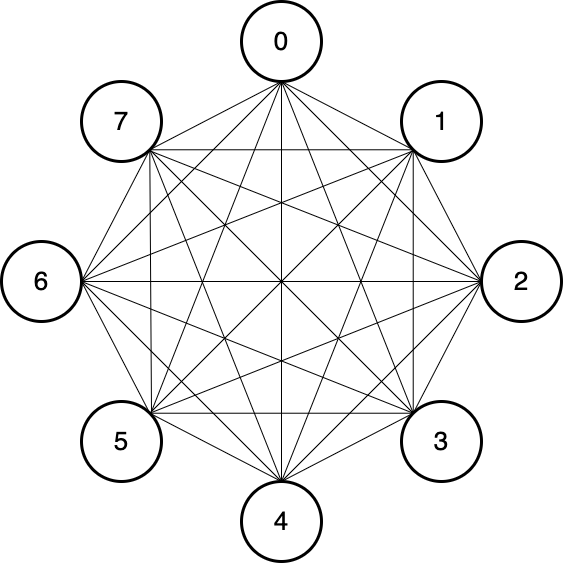

The diagram above was exported from draw.io. Its source (the exported page's mxGraphModel, read from the mxfile embedded in the PNG):
<mxGraphModel dx="1421" dy="64" grid="1" gridSize="10" guides="1" tooltips="1" connect="1" arrows="1" fold="1" page="0" pageScale="1" pageWidth="827" pageHeight="1169" math="0" shadow="0">
  <root>
    <mxCell id="0" />
    <mxCell id="1" parent="0" />
    <mxCell id="pGu-b-9vjJ-MSHiIIB_2-11" style="rounded=0;orthogonalLoop=1;jettySize=auto;html=1;endArrow=none;endFill=0;exitX=0.5;exitY=1;exitDx=0;exitDy=0;entryX=0;entryY=1;entryDx=0;entryDy=0;" edge="1" parent="1" source="pGu-b-9vjJ-MSHiIIB_2-3" target="pGu-b-9vjJ-MSHiIIB_2-8">
      <mxGeometry relative="1" as="geometry" />
    </mxCell>
    <mxCell id="pGu-b-9vjJ-MSHiIIB_2-12" style="rounded=0;orthogonalLoop=1;jettySize=auto;html=1;endArrow=none;endFill=0;" edge="1" parent="1" source="pGu-b-9vjJ-MSHiIIB_2-3" target="pGu-b-9vjJ-MSHiIIB_2-6">
      <mxGeometry relative="1" as="geometry" />
    </mxCell>
    <mxCell id="pGu-b-9vjJ-MSHiIIB_2-13" style="rounded=0;orthogonalLoop=1;jettySize=auto;html=1;endArrow=none;endFill=0;entryX=1;entryY=1;entryDx=0;entryDy=0;" edge="1" parent="1" target="pGu-b-9vjJ-MSHiIIB_2-7">
      <mxGeometry relative="1" as="geometry">
        <mxPoint x="520" y="960" as="sourcePoint" />
      </mxGeometry>
    </mxCell>
    <mxCell id="pGu-b-9vjJ-MSHiIIB_2-14" style="rounded=0;orthogonalLoop=1;jettySize=auto;html=1;endArrow=none;endFill=0;" edge="1" parent="1">
      <mxGeometry relative="1" as="geometry">
        <mxPoint x="520" y="960" as="sourcePoint" />
        <mxPoint x="320" y="1160" as="targetPoint" />
      </mxGeometry>
    </mxCell>
    <mxCell id="pGu-b-9vjJ-MSHiIIB_2-15" style="rounded=0;orthogonalLoop=1;jettySize=auto;html=1;endArrow=none;endFill=0;exitX=0.5;exitY=1;exitDx=0;exitDy=0;" edge="1" parent="1" source="pGu-b-9vjJ-MSHiIIB_2-3">
      <mxGeometry relative="1" as="geometry">
        <mxPoint x="390" y="1290" as="targetPoint" />
      </mxGeometry>
    </mxCell>
    <mxCell id="pGu-b-9vjJ-MSHiIIB_2-16" style="rounded=0;orthogonalLoop=1;jettySize=auto;html=1;endArrow=none;endFill=0;exitX=0.5;exitY=1;exitDx=0;exitDy=0;entryX=0;entryY=0;entryDx=0;entryDy=0;" edge="1" parent="1" source="pGu-b-9vjJ-MSHiIIB_2-3" target="pGu-b-9vjJ-MSHiIIB_2-9">
      <mxGeometry relative="1" as="geometry" />
    </mxCell>
    <mxCell id="pGu-b-9vjJ-MSHiIIB_2-17" style="rounded=0;orthogonalLoop=1;jettySize=auto;html=1;endArrow=none;endFill=0;exitX=0.5;exitY=1;exitDx=0;exitDy=0;entryX=0;entryY=0.5;entryDx=0;entryDy=0;" edge="1" parent="1" source="pGu-b-9vjJ-MSHiIIB_2-3" target="pGu-b-9vjJ-MSHiIIB_2-5">
      <mxGeometry relative="1" as="geometry" />
    </mxCell>
    <mxCell id="pGu-b-9vjJ-MSHiIIB_2-3" value="&lt;font style=&quot;font-size: 26px;&quot;&gt;0&lt;/font&gt;" style="ellipse;whiteSpace=wrap;html=1;aspect=fixed;strokeWidth=3;" vertex="1" parent="1">
      <mxGeometry x="480" y="880" width="80" height="80" as="geometry" />
    </mxCell>
    <mxCell id="pGu-b-9vjJ-MSHiIIB_2-25" style="edgeStyle=orthogonalEdgeStyle;rounded=0;orthogonalLoop=1;jettySize=auto;html=1;endArrow=none;endFill=0;" edge="1" parent="1" source="pGu-b-9vjJ-MSHiIIB_2-4" target="pGu-b-9vjJ-MSHiIIB_2-5">
      <mxGeometry relative="1" as="geometry" />
    </mxCell>
    <mxCell id="pGu-b-9vjJ-MSHiIIB_2-38" style="rounded=0;orthogonalLoop=1;jettySize=auto;html=1;entryX=1;entryY=1;entryDx=0;entryDy=0;endArrow=none;endFill=0;" edge="1" parent="1" target="pGu-b-9vjJ-MSHiIIB_2-7">
      <mxGeometry relative="1" as="geometry">
        <mxPoint x="320" y="1160" as="sourcePoint" />
      </mxGeometry>
    </mxCell>
    <mxCell id="pGu-b-9vjJ-MSHiIIB_2-4" value="&lt;font style=&quot;font-size: 26px;&quot;&gt;6&lt;/font&gt;" style="ellipse;whiteSpace=wrap;html=1;aspect=fixed;strokeWidth=3;" vertex="1" parent="1">
      <mxGeometry x="240" y="1120" width="80" height="80" as="geometry" />
    </mxCell>
    <mxCell id="pGu-b-9vjJ-MSHiIIB_2-27" style="rounded=0;orthogonalLoop=1;jettySize=auto;html=1;entryX=0;entryY=0;entryDx=0;entryDy=0;endArrow=none;endFill=0;exitX=0;exitY=0.5;exitDx=0;exitDy=0;" edge="1" parent="1" source="pGu-b-9vjJ-MSHiIIB_2-5" target="pGu-b-9vjJ-MSHiIIB_2-9">
      <mxGeometry relative="1" as="geometry" />
    </mxCell>
    <mxCell id="pGu-b-9vjJ-MSHiIIB_2-28" style="rounded=0;orthogonalLoop=1;jettySize=auto;html=1;exitX=0;exitY=0.5;exitDx=0;exitDy=0;endArrow=none;endFill=0;" edge="1" parent="1" source="pGu-b-9vjJ-MSHiIIB_2-5">
      <mxGeometry relative="1" as="geometry">
        <mxPoint x="520" y="1360" as="targetPoint" />
      </mxGeometry>
    </mxCell>
    <mxCell id="pGu-b-9vjJ-MSHiIIB_2-29" style="rounded=0;orthogonalLoop=1;jettySize=auto;html=1;entryX=1;entryY=0;entryDx=0;entryDy=0;endArrow=none;endFill=0;exitX=0;exitY=0.5;exitDx=0;exitDy=0;" edge="1" parent="1" source="pGu-b-9vjJ-MSHiIIB_2-5" target="pGu-b-9vjJ-MSHiIIB_2-10">
      <mxGeometry relative="1" as="geometry" />
    </mxCell>
    <mxCell id="pGu-b-9vjJ-MSHiIIB_2-5" value="&lt;font style=&quot;font-size: 26px;&quot;&gt;2&lt;/font&gt;" style="ellipse;whiteSpace=wrap;html=1;aspect=fixed;strokeWidth=3;" vertex="1" parent="1">
      <mxGeometry x="720" y="1120" width="80" height="80" as="geometry" />
    </mxCell>
    <mxCell id="pGu-b-9vjJ-MSHiIIB_2-33" style="rounded=0;orthogonalLoop=1;jettySize=auto;html=1;entryX=1;entryY=0;entryDx=0;entryDy=0;endArrow=none;endFill=0;exitX=0.5;exitY=0;exitDx=0;exitDy=0;" edge="1" parent="1" source="pGu-b-9vjJ-MSHiIIB_2-6" target="pGu-b-9vjJ-MSHiIIB_2-10">
      <mxGeometry relative="1" as="geometry" />
    </mxCell>
    <mxCell id="pGu-b-9vjJ-MSHiIIB_2-34" style="rounded=0;orthogonalLoop=1;jettySize=auto;html=1;entryX=1;entryY=1;entryDx=0;entryDy=0;endArrow=none;endFill=0;exitX=0.5;exitY=0;exitDx=0;exitDy=0;" edge="1" parent="1" source="pGu-b-9vjJ-MSHiIIB_2-6" target="pGu-b-9vjJ-MSHiIIB_2-7">
      <mxGeometry relative="1" as="geometry" />
    </mxCell>
    <mxCell id="pGu-b-9vjJ-MSHiIIB_2-35" style="rounded=0;orthogonalLoop=1;jettySize=auto;html=1;entryX=1;entryY=0.5;entryDx=0;entryDy=0;endArrow=none;endFill=0;exitX=0.5;exitY=0;exitDx=0;exitDy=0;" edge="1" parent="1" source="pGu-b-9vjJ-MSHiIIB_2-6" target="pGu-b-9vjJ-MSHiIIB_2-4">
      <mxGeometry relative="1" as="geometry" />
    </mxCell>
    <mxCell id="pGu-b-9vjJ-MSHiIIB_2-6" value="&lt;font style=&quot;font-size: 26px;&quot;&gt;4&lt;/font&gt;" style="ellipse;whiteSpace=wrap;html=1;aspect=fixed;strokeWidth=3;" vertex="1" parent="1">
      <mxGeometry x="480" y="1360" width="80" height="80" as="geometry" />
    </mxCell>
    <mxCell id="pGu-b-9vjJ-MSHiIIB_2-39" style="rounded=0;orthogonalLoop=1;jettySize=auto;html=1;endArrow=none;endFill=0;" edge="1" parent="1" source="pGu-b-9vjJ-MSHiIIB_2-7" target="pGu-b-9vjJ-MSHiIIB_2-9">
      <mxGeometry relative="1" as="geometry" />
    </mxCell>
    <mxCell id="pGu-b-9vjJ-MSHiIIB_2-41" style="rounded=0;orthogonalLoop=1;jettySize=auto;html=1;entryX=0;entryY=0.5;entryDx=0;entryDy=0;endArrow=none;endFill=0;" edge="1" parent="1" target="pGu-b-9vjJ-MSHiIIB_2-5">
      <mxGeometry relative="1" as="geometry">
        <mxPoint x="390" y="1030" as="sourcePoint" />
      </mxGeometry>
    </mxCell>
    <mxCell id="pGu-b-9vjJ-MSHiIIB_2-7" value="&lt;font style=&quot;font-size: 26px;&quot;&gt;7&lt;/font&gt;" style="ellipse;whiteSpace=wrap;html=1;aspect=fixed;strokeWidth=3;" vertex="1" parent="1">
      <mxGeometry x="320" y="960" width="80" height="80" as="geometry" />
    </mxCell>
    <mxCell id="pGu-b-9vjJ-MSHiIIB_2-18" style="rounded=0;orthogonalLoop=1;jettySize=auto;html=1;endArrow=none;endFill=0;exitX=0;exitY=1;exitDx=0;exitDy=0;entryX=1;entryY=1;entryDx=0;entryDy=0;" edge="1" parent="1" source="pGu-b-9vjJ-MSHiIIB_2-8" target="pGu-b-9vjJ-MSHiIIB_2-7">
      <mxGeometry relative="1" as="geometry" />
    </mxCell>
    <mxCell id="pGu-b-9vjJ-MSHiIIB_2-19" style="rounded=0;orthogonalLoop=1;jettySize=auto;html=1;endArrow=none;endFill=0;entryX=0;entryY=0.5;entryDx=0;entryDy=0;exitX=0;exitY=1;exitDx=0;exitDy=0;" edge="1" parent="1" source="pGu-b-9vjJ-MSHiIIB_2-8" target="pGu-b-9vjJ-MSHiIIB_2-5">
      <mxGeometry relative="1" as="geometry" />
    </mxCell>
    <mxCell id="pGu-b-9vjJ-MSHiIIB_2-20" style="rounded=0;orthogonalLoop=1;jettySize=auto;html=1;endArrow=none;endFill=0;exitX=0;exitY=1;exitDx=0;exitDy=0;entryX=0;entryY=0;entryDx=0;entryDy=0;" edge="1" parent="1" source="pGu-b-9vjJ-MSHiIIB_2-8" target="pGu-b-9vjJ-MSHiIIB_2-9">
      <mxGeometry relative="1" as="geometry" />
    </mxCell>
    <mxCell id="pGu-b-9vjJ-MSHiIIB_2-22" style="rounded=0;orthogonalLoop=1;jettySize=auto;html=1;endArrow=none;endFill=0;entryX=0.5;entryY=0;entryDx=0;entryDy=0;exitX=0;exitY=1;exitDx=0;exitDy=0;" edge="1" parent="1" source="pGu-b-9vjJ-MSHiIIB_2-8" target="pGu-b-9vjJ-MSHiIIB_2-6">
      <mxGeometry relative="1" as="geometry" />
    </mxCell>
    <mxCell id="pGu-b-9vjJ-MSHiIIB_2-23" style="rounded=0;orthogonalLoop=1;jettySize=auto;html=1;endArrow=none;endFill=0;exitX=0;exitY=1;exitDx=0;exitDy=0;" edge="1" parent="1" source="pGu-b-9vjJ-MSHiIIB_2-8" target="pGu-b-9vjJ-MSHiIIB_2-10">
      <mxGeometry relative="1" as="geometry" />
    </mxCell>
    <mxCell id="pGu-b-9vjJ-MSHiIIB_2-24" style="rounded=0;orthogonalLoop=1;jettySize=auto;html=1;endArrow=none;endFill=0;entryX=1;entryY=0.5;entryDx=0;entryDy=0;" edge="1" parent="1" target="pGu-b-9vjJ-MSHiIIB_2-4">
      <mxGeometry relative="1" as="geometry">
        <mxPoint x="650" y="1030" as="sourcePoint" />
      </mxGeometry>
    </mxCell>
    <mxCell id="pGu-b-9vjJ-MSHiIIB_2-8" value="&lt;font style=&quot;font-size: 26px;&quot;&gt;1&lt;/font&gt;" style="ellipse;whiteSpace=wrap;html=1;aspect=fixed;strokeWidth=3;" vertex="1" parent="1">
      <mxGeometry x="640" y="960" width="80" height="80" as="geometry" />
    </mxCell>
    <mxCell id="pGu-b-9vjJ-MSHiIIB_2-30" style="rounded=0;orthogonalLoop=1;jettySize=auto;html=1;entryX=0.5;entryY=0;entryDx=0;entryDy=0;endArrow=none;endFill=0;exitX=0;exitY=0;exitDx=0;exitDy=0;" edge="1" parent="1" source="pGu-b-9vjJ-MSHiIIB_2-9" target="pGu-b-9vjJ-MSHiIIB_2-6">
      <mxGeometry relative="1" as="geometry" />
    </mxCell>
    <mxCell id="pGu-b-9vjJ-MSHiIIB_2-32" style="rounded=0;orthogonalLoop=1;jettySize=auto;html=1;endArrow=none;endFill=0;exitX=0;exitY=0;exitDx=0;exitDy=0;" edge="1" parent="1" source="pGu-b-9vjJ-MSHiIIB_2-9">
      <mxGeometry relative="1" as="geometry">
        <mxPoint x="320" y="1160" as="targetPoint" />
      </mxGeometry>
    </mxCell>
    <mxCell id="pGu-b-9vjJ-MSHiIIB_2-9" value="&lt;font style=&quot;font-size: 26px;&quot;&gt;3&lt;/font&gt;" style="ellipse;whiteSpace=wrap;html=1;aspect=fixed;strokeWidth=3;" vertex="1" parent="1">
      <mxGeometry x="640" y="1280" width="80" height="80" as="geometry" />
    </mxCell>
    <mxCell id="pGu-b-9vjJ-MSHiIIB_2-26" style="rounded=0;orthogonalLoop=1;jettySize=auto;html=1;endArrow=none;endFill=0;exitX=1;exitY=0;exitDx=0;exitDy=0;entryX=0;entryY=0;entryDx=0;entryDy=0;" edge="1" parent="1" source="pGu-b-9vjJ-MSHiIIB_2-10" target="pGu-b-9vjJ-MSHiIIB_2-9">
      <mxGeometry relative="1" as="geometry">
        <mxPoint x="650" y="1290" as="targetPoint" />
      </mxGeometry>
    </mxCell>
    <mxCell id="pGu-b-9vjJ-MSHiIIB_2-36" style="rounded=0;orthogonalLoop=1;jettySize=auto;html=1;endArrow=none;endFill=0;entryX=1;entryY=1;entryDx=0;entryDy=0;" edge="1" parent="1" target="pGu-b-9vjJ-MSHiIIB_2-7">
      <mxGeometry relative="1" as="geometry">
        <mxPoint x="390" y="1030" as="targetPoint" />
        <mxPoint x="390" y="1290" as="sourcePoint" />
      </mxGeometry>
    </mxCell>
    <mxCell id="pGu-b-9vjJ-MSHiIIB_2-37" style="rounded=0;orthogonalLoop=1;jettySize=auto;html=1;endArrow=none;endFill=0;exitX=1;exitY=0;exitDx=0;exitDy=0;" edge="1" parent="1" source="pGu-b-9vjJ-MSHiIIB_2-10">
      <mxGeometry relative="1" as="geometry">
        <mxPoint x="320" y="1160" as="targetPoint" />
      </mxGeometry>
    </mxCell>
    <mxCell id="pGu-b-9vjJ-MSHiIIB_2-10" value="&lt;span style=&quot;font-size: 26px;&quot;&gt;5&lt;/span&gt;" style="ellipse;whiteSpace=wrap;html=1;aspect=fixed;strokeWidth=3;" vertex="1" parent="1">
      <mxGeometry x="320" y="1280" width="80" height="80" as="geometry" />
    </mxCell>
  </root>
</mxGraphModel>